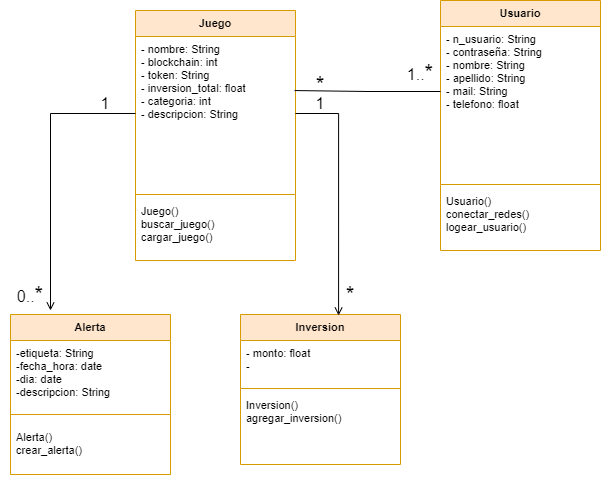

The diagram above was exported from draw.io. Its source (the exported page's mxGraphModel, read from the mxfile embedded in the PNG):
<mxGraphModel dx="1434" dy="739" grid="1" gridSize="10" guides="1" tooltips="1" connect="1" arrows="1" fold="1" page="1" pageScale="1" pageWidth="850" pageHeight="1100" math="0" shadow="0">
  <root>
    <mxCell id="0" />
    <mxCell id="1" parent="0" />
    <mxCell id="OE8aEw6XGv_mfNbSjLyS-1" value="Juego" style="swimlane;fontStyle=1;align=center;verticalAlign=top;childLayout=stackLayout;horizontal=1;startSize=26;horizontalStack=0;resizeParent=1;resizeParentMax=0;resizeLast=0;collapsible=1;marginBottom=0;strokeColor=#d79b00;fontSize=11;fillColor=#ffe6cc;" parent="1" vertex="1">
      <mxGeometry x="265" y="70" width="160" height="250" as="geometry" />
    </mxCell>
    <mxCell id="OE8aEw6XGv_mfNbSjLyS-2" value="- nombre: String&#10;- blockchain: int&#10;- token: String&#10;- inversion_total: float&#10;- categoria: int &#10;- descripcion: String" style="text;strokeColor=none;fillColor=none;align=left;verticalAlign=top;spacingLeft=4;spacingRight=4;overflow=hidden;rotatable=0;points=[[0,0.5],[1,0.5]];portConstraint=eastwest;fontSize=11;fontColor=#000000;" parent="OE8aEw6XGv_mfNbSjLyS-1" vertex="1">
      <mxGeometry y="26" width="160" height="154" as="geometry" />
    </mxCell>
    <mxCell id="OE8aEw6XGv_mfNbSjLyS-3" value="" style="line;strokeWidth=1;fillColor=none;align=left;verticalAlign=middle;spacingTop=-1;spacingLeft=3;spacingRight=3;rotatable=0;labelPosition=right;points=[];portConstraint=eastwest;strokeColor=inherit;fontSize=11;fontColor=#000000;" parent="OE8aEw6XGv_mfNbSjLyS-1" vertex="1">
      <mxGeometry y="180" width="160" height="8" as="geometry" />
    </mxCell>
    <mxCell id="OE8aEw6XGv_mfNbSjLyS-4" value="Juego()&#10;buscar_juego()&#10;cargar_juego()&#10;" style="text;strokeColor=none;fillColor=none;align=left;verticalAlign=top;spacingLeft=4;spacingRight=4;overflow=hidden;rotatable=0;points=[[0,0.5],[1,0.5]];portConstraint=eastwest;fontSize=11;fontColor=#000000;" parent="OE8aEw6XGv_mfNbSjLyS-1" vertex="1">
      <mxGeometry y="188" width="160" height="62" as="geometry" />
    </mxCell>
    <mxCell id="OE8aEw6XGv_mfNbSjLyS-5" value="Usuario" style="swimlane;fontStyle=1;align=center;verticalAlign=top;childLayout=stackLayout;horizontal=1;startSize=26;horizontalStack=0;resizeParent=1;resizeParentMax=0;resizeLast=0;collapsible=1;marginBottom=0;strokeColor=#d79b00;fontSize=11;fillColor=#ffe6cc;" parent="1" vertex="1">
      <mxGeometry x="570" y="60" width="160" height="250" as="geometry" />
    </mxCell>
    <mxCell id="OE8aEw6XGv_mfNbSjLyS-6" value="- n_usuario: String&#10;- contraseña: String&#10;- nombre: String&#10;- apellido: String &#10;- mail: String&#10;- telefono: float&#10;" style="text;strokeColor=none;fillColor=none;align=left;verticalAlign=top;spacingLeft=4;spacingRight=4;overflow=hidden;rotatable=0;points=[[0,0.5],[1,0.5]];portConstraint=eastwest;fontSize=11;fontColor=#000000;" parent="OE8aEw6XGv_mfNbSjLyS-5" vertex="1">
      <mxGeometry y="26" width="160" height="154" as="geometry" />
    </mxCell>
    <mxCell id="OE8aEw6XGv_mfNbSjLyS-7" value="" style="line;strokeWidth=1;fillColor=none;align=left;verticalAlign=middle;spacingTop=-1;spacingLeft=3;spacingRight=3;rotatable=0;labelPosition=right;points=[];portConstraint=eastwest;strokeColor=inherit;fontSize=11;fontColor=#000000;" parent="OE8aEw6XGv_mfNbSjLyS-5" vertex="1">
      <mxGeometry y="180" width="160" height="8" as="geometry" />
    </mxCell>
    <mxCell id="OE8aEw6XGv_mfNbSjLyS-8" value="Usuario()&#10;conectar_redes()&#10;logear_usuario()&#10;" style="text;strokeColor=none;fillColor=none;align=left;verticalAlign=top;spacingLeft=4;spacingRight=4;overflow=hidden;rotatable=0;points=[[0,0.5],[1,0.5]];portConstraint=eastwest;fontSize=11;fontColor=#000000;" parent="OE8aEw6XGv_mfNbSjLyS-5" vertex="1">
      <mxGeometry y="188" width="160" height="62" as="geometry" />
    </mxCell>
    <mxCell id="fach9r4DfDJY9Tywh2J9-1" value="Alerta" style="swimlane;fontStyle=1;align=center;verticalAlign=top;childLayout=stackLayout;horizontal=1;startSize=26;horizontalStack=0;resizeParent=1;resizeParentMax=0;resizeLast=0;collapsible=1;marginBottom=0;strokeColor=#d79b00;fontSize=11;fillColor=#ffe6cc;" parent="1" vertex="1">
      <mxGeometry x="140" y="374" width="160" height="160" as="geometry" />
    </mxCell>
    <mxCell id="fach9r4DfDJY9Tywh2J9-2" value="-etiqueta: String&#10;-fecha_hora: date&#10;-dia: date&#10;-descripcion: String" style="text;strokeColor=none;fillColor=none;align=left;verticalAlign=top;spacingLeft=4;spacingRight=4;overflow=hidden;rotatable=0;points=[[0,0.5],[1,0.5]];portConstraint=eastwest;fontSize=11;fontColor=#000000;" parent="fach9r4DfDJY9Tywh2J9-1" vertex="1">
      <mxGeometry y="26" width="160" height="64" as="geometry" />
    </mxCell>
    <mxCell id="fach9r4DfDJY9Tywh2J9-3" value="" style="line;strokeWidth=1;fillColor=none;align=left;verticalAlign=middle;spacingTop=-1;spacingLeft=3;spacingRight=3;rotatable=0;labelPosition=right;points=[];portConstraint=eastwest;strokeColor=inherit;fontSize=11;fontColor=#000000;" parent="fach9r4DfDJY9Tywh2J9-1" vertex="1">
      <mxGeometry y="90" width="160" height="20" as="geometry" />
    </mxCell>
    <mxCell id="fach9r4DfDJY9Tywh2J9-4" value="Alerta()&#10;crear_alerta()&#10;" style="text;strokeColor=none;fillColor=none;align=left;verticalAlign=top;spacingLeft=4;spacingRight=4;overflow=hidden;rotatable=0;points=[[0,0.5],[1,0.5]];portConstraint=eastwest;fontSize=11;fontColor=#000000;" parent="fach9r4DfDJY9Tywh2J9-1" vertex="1">
      <mxGeometry y="110" width="160" height="50" as="geometry" />
    </mxCell>
    <mxCell id="fach9r4DfDJY9Tywh2J9-5" value="Inversion" style="swimlane;fontStyle=1;align=center;verticalAlign=top;childLayout=stackLayout;horizontal=1;startSize=26;horizontalStack=0;resizeParent=1;resizeParentMax=0;resizeLast=0;collapsible=1;marginBottom=0;strokeColor=#d79b00;fontSize=11;fillColor=#ffe6cc;" parent="1" vertex="1">
      <mxGeometry x="370" y="374" width="160" height="150" as="geometry" />
    </mxCell>
    <mxCell id="fach9r4DfDJY9Tywh2J9-6" value="- monto: float&#10;- " style="text;strokeColor=none;fillColor=none;align=left;verticalAlign=top;spacingLeft=4;spacingRight=4;overflow=hidden;rotatable=0;points=[[0,0.5],[1,0.5]];portConstraint=eastwest;fontSize=11;fontColor=#000000;" parent="fach9r4DfDJY9Tywh2J9-5" vertex="1">
      <mxGeometry y="26" width="160" height="44" as="geometry" />
    </mxCell>
    <mxCell id="fach9r4DfDJY9Tywh2J9-7" value="" style="line;strokeWidth=1;fillColor=none;align=left;verticalAlign=middle;spacingTop=-1;spacingLeft=3;spacingRight=3;rotatable=0;labelPosition=right;points=[];portConstraint=eastwest;strokeColor=inherit;fontSize=11;fontColor=#000000;" parent="fach9r4DfDJY9Tywh2J9-5" vertex="1">
      <mxGeometry y="70" width="160" height="8" as="geometry" />
    </mxCell>
    <mxCell id="fach9r4DfDJY9Tywh2J9-8" value="Inversion()&#10;agregar_inversion()&#10;" style="text;strokeColor=none;fillColor=none;align=left;verticalAlign=top;spacingLeft=4;spacingRight=4;overflow=hidden;rotatable=0;points=[[0,0.5],[1,0.5]];portConstraint=eastwest;fontSize=11;fontColor=#000000;" parent="fach9r4DfDJY9Tywh2J9-5" vertex="1">
      <mxGeometry y="78" width="160" height="72" as="geometry" />
    </mxCell>
    <mxCell id="eItYYbqqlcXg84n_oA0U-1" style="edgeStyle=orthogonalEdgeStyle;rounded=0;orthogonalLoop=1;jettySize=auto;html=1;exitX=0;exitY=0.5;exitDx=0;exitDy=0;endArrow=open;endFill=0;" parent="1" source="OE8aEw6XGv_mfNbSjLyS-2" edge="1">
      <mxGeometry relative="1" as="geometry">
        <mxPoint x="180" y="370" as="targetPoint" />
      </mxGeometry>
    </mxCell>
    <mxCell id="eItYYbqqlcXg84n_oA0U-2" style="edgeStyle=orthogonalEdgeStyle;rounded=0;orthogonalLoop=1;jettySize=auto;html=1;exitX=1;exitY=0.5;exitDx=0;exitDy=0;entryX=0.613;entryY=0.007;entryDx=0;entryDy=0;entryPerimeter=0;endArrow=open;endFill=0;" parent="1" source="OE8aEw6XGv_mfNbSjLyS-2" target="fach9r4DfDJY9Tywh2J9-5" edge="1">
      <mxGeometry relative="1" as="geometry" />
    </mxCell>
    <mxCell id="eItYYbqqlcXg84n_oA0U-3" style="edgeStyle=orthogonalEdgeStyle;rounded=0;orthogonalLoop=1;jettySize=auto;html=1;endArrow=none;endFill=0;entryX=0.994;entryY=0.351;entryDx=0;entryDy=0;entryPerimeter=0;" parent="1" target="OE8aEw6XGv_mfNbSjLyS-2" edge="1">
      <mxGeometry relative="1" as="geometry">
        <mxPoint x="570" y="151" as="sourcePoint" />
        <mxPoint x="430" y="151" as="targetPoint" />
      </mxGeometry>
    </mxCell>
    <mxCell id="eItYYbqqlcXg84n_oA0U-4" value="&lt;font style=&quot;font-size: 16px;&quot;&gt;1&lt;/font&gt;" style="text;html=1;strokeColor=none;fillColor=none;align=center;verticalAlign=middle;whiteSpace=wrap;rounded=0;" parent="1" vertex="1">
      <mxGeometry x="205" y="148" width="60" height="30" as="geometry" />
    </mxCell>
    <mxCell id="eItYYbqqlcXg84n_oA0U-5" value="&lt;font style=&quot;font-size: 16px;&quot;&gt;0..&lt;/font&gt;&lt;span style=&quot;font-size: 22px;&quot;&gt;*&lt;/span&gt;" style="text;html=1;strokeColor=none;fillColor=none;align=center;verticalAlign=middle;whiteSpace=wrap;rounded=0;" parent="1" vertex="1">
      <mxGeometry x="130" y="340" width="60" height="30" as="geometry" />
    </mxCell>
    <mxCell id="eItYYbqqlcXg84n_oA0U-6" value="&lt;font style=&quot;font-size: 16px;&quot;&gt;1&lt;/font&gt;" style="text;html=1;strokeColor=none;fillColor=none;align=center;verticalAlign=middle;whiteSpace=wrap;rounded=0;" parent="1" vertex="1">
      <mxGeometry x="420" y="148" width="60" height="30" as="geometry" />
    </mxCell>
    <mxCell id="eItYYbqqlcXg84n_oA0U-8" value="&lt;span style=&quot;font-size: 22px;&quot;&gt;*&lt;/span&gt;" style="text;html=1;strokeColor=none;fillColor=none;align=center;verticalAlign=middle;whiteSpace=wrap;rounded=0;" parent="1" vertex="1">
      <mxGeometry x="450" y="340" width="60" height="30" as="geometry" />
    </mxCell>
    <mxCell id="eItYYbqqlcXg84n_oA0U-9" value="*" style="text;html=1;strokeColor=none;fillColor=none;align=center;verticalAlign=middle;whiteSpace=wrap;rounded=0;fontSize=22;" parent="1" vertex="1">
      <mxGeometry x="420" y="130" width="60" height="30" as="geometry" />
    </mxCell>
    <mxCell id="eItYYbqqlcXg84n_oA0U-10" value="&lt;font style=&quot;font-size: 16px;&quot;&gt;1..&lt;/font&gt;&lt;font style=&quot;font-size: 22px;&quot;&gt;*&lt;/font&gt;" style="text;html=1;strokeColor=none;fillColor=none;align=center;verticalAlign=middle;whiteSpace=wrap;rounded=0;" parent="1" vertex="1">
      <mxGeometry x="520" y="118" width="60" height="30" as="geometry" />
    </mxCell>
  </root>
</mxGraphModel>